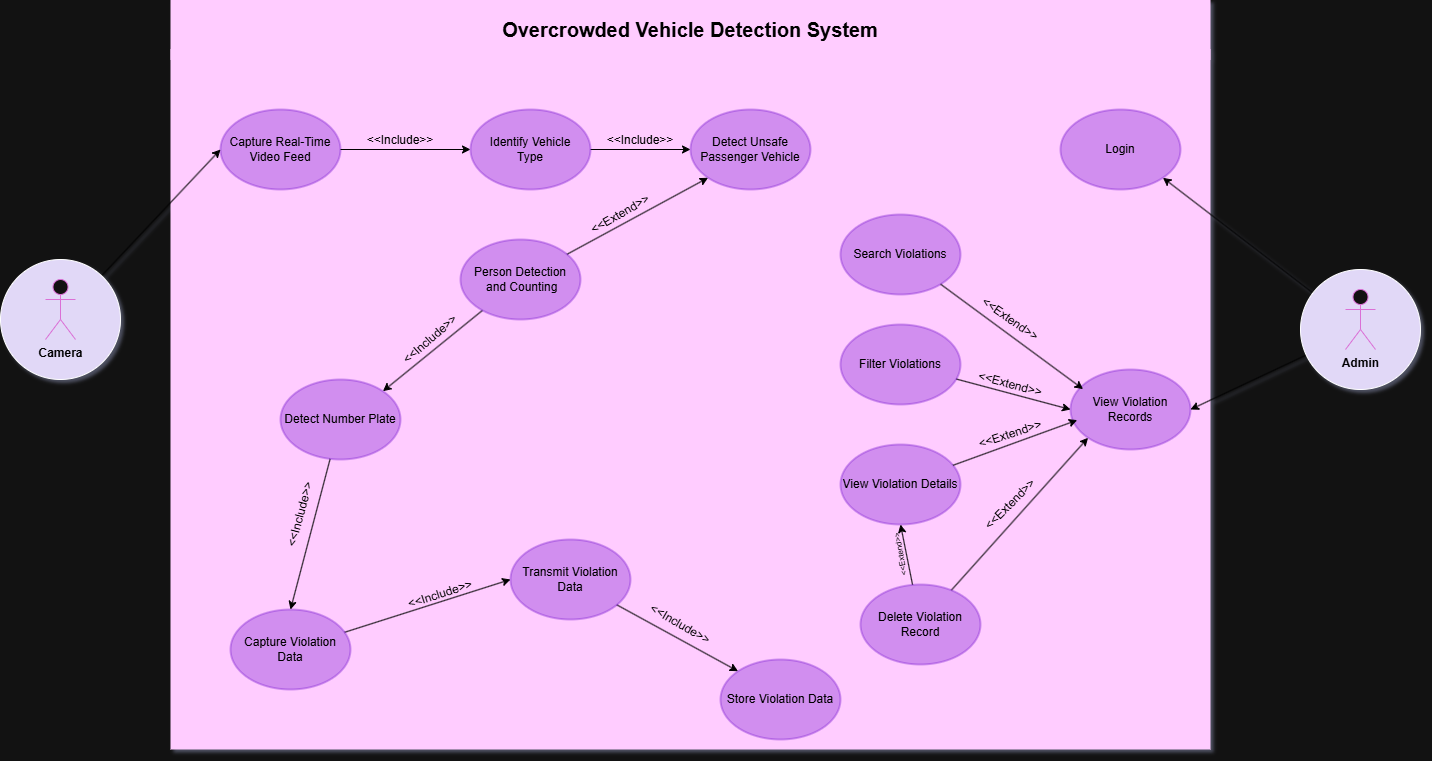

The diagram above was exported from draw.io. Its source (the exported page's mxGraphModel, read from the mxfile embedded in the PNG):
<mxGraphModel dx="2211" dy="1995" grid="1" gridSize="10" guides="1" tooltips="1" connect="1" arrows="1" fold="1" page="1" pageScale="1" pageWidth="827" pageHeight="1169" math="0" shadow="0">
  <root>
    <mxCell id="0" />
    <mxCell id="1" parent="0" />
    <mxCell id="H0Udnlms3z8eI2fXLfsS-7" value="" style="rounded=0;whiteSpace=wrap;html=1;fillColor=light-dark(#FFCCFF,#FFCCFF);strokeColor=none;" parent="1" vertex="1">
      <mxGeometry x="90" width="1040" height="700" as="geometry" />
    </mxCell>
    <mxCell id="H0Udnlms3z8eI2fXLfsS-2" value="&lt;font style=&quot;color: light-dark(rgb(0, 0, 0), rgb(0, 0, 0));&quot;&gt;Capture Real-Time Video Feed&lt;/font&gt;" style="ellipse;whiteSpace=wrap;html=1;fillColor=light-dark(#6600CC,#6600CC);fontColor=#000000;strokeColor=light-dark(#6600CC,#6600CC);fillStyle=auto;gradientColor=none;strokeWidth=2;opacity=30;" parent="1" vertex="1">
      <mxGeometry x="140" y="60" width="120" height="80" as="geometry" />
    </mxCell>
    <mxCell id="H0Udnlms3z8eI2fXLfsS-10" style="edgeStyle=orthogonalEdgeStyle;rounded=0;orthogonalLoop=1;jettySize=auto;html=1;entryX=0;entryY=0.5;entryDx=0;entryDy=0;strokeColor=light-dark(#000000,#000000);exitX=1;exitY=0.5;exitDx=0;exitDy=0;" parent="1" source="H0Udnlms3z8eI2fXLfsS-2" target="H0Udnlms3z8eI2fXLfsS-16" edge="1">
      <mxGeometry relative="1" as="geometry">
        <mxPoint x="260" y="210" as="sourcePoint" />
      </mxGeometry>
    </mxCell>
    <mxCell id="H0Udnlms3z8eI2fXLfsS-9" value="&lt;font style=&quot;color: light-dark(rgb(0, 0, 0), rgb(0, 0, 0));&quot;&gt;Detect Unsafe Passenger Vehicle&lt;/font&gt;" style="ellipse;whiteSpace=wrap;html=1;fillColor=light-dark(#6600CC,#6600CC);fontColor=#000000;strokeColor=light-dark(#6600CC,#6600CC);fillStyle=auto;gradientColor=none;strokeWidth=2;opacity=30;" parent="1" vertex="1">
      <mxGeometry x="610" y="60" width="120" height="80" as="geometry" />
    </mxCell>
    <mxCell id="H0Udnlms3z8eI2fXLfsS-11" value="&lt;font style=&quot;color: light-dark(rgb(0, 0, 0), rgb(0, 0, 0));&quot;&gt;&amp;lt;&amp;lt;Include&amp;gt;&amp;gt;&lt;/font&gt;" style="text;html=1;whiteSpace=wrap;strokeColor=none;fillColor=none;align=center;verticalAlign=middle;rounded=0;" parent="1" vertex="1">
      <mxGeometry x="290" y="76" width="60" height="30" as="geometry" />
    </mxCell>
    <mxCell id="H0Udnlms3z8eI2fXLfsS-15" value="&lt;font style=&quot;color: light-dark(rgb(0, 0, 0), rgb(0, 0, 0));&quot;&gt;&amp;lt;&amp;lt;Extend&amp;gt;&amp;gt;&lt;/font&gt;" style="text;html=1;whiteSpace=wrap;strokeColor=none;fillColor=none;align=center;verticalAlign=middle;rounded=0;rotation=35;" parent="1" vertex="1">
      <mxGeometry x="900" y="255" width="60" height="30" as="geometry" />
    </mxCell>
    <mxCell id="vrLjXLGAAj6YA__75Q3R-1" style="edgeStyle=orthogonalEdgeStyle;rounded=0;orthogonalLoop=1;jettySize=auto;html=1;entryX=0;entryY=0.5;entryDx=0;entryDy=0;strokeColor=light-dark(#000000,#000000);" parent="1" source="H0Udnlms3z8eI2fXLfsS-16" target="H0Udnlms3z8eI2fXLfsS-9" edge="1">
      <mxGeometry relative="1" as="geometry" />
    </mxCell>
    <mxCell id="H0Udnlms3z8eI2fXLfsS-16" value="&lt;font style=&quot;color: light-dark(rgb(0, 0, 0), rgb(0, 0, 0));&quot;&gt;Identify Vehicle&lt;/font&gt;&lt;div&gt;&lt;span style=&quot;color: light-dark(rgb(0, 0, 0), rgb(0, 0, 0)); background-color: transparent;&quot;&gt;Type&lt;/span&gt;&lt;/div&gt;" style="ellipse;whiteSpace=wrap;html=1;fillColor=light-dark(#6600CC,#6600CC);fontColor=#000000;strokeColor=light-dark(#6600CC,#6600CC);fillStyle=auto;gradientColor=none;strokeWidth=2;opacity=30;" parent="1" vertex="1">
      <mxGeometry x="390" y="60" width="120" height="80" as="geometry" />
    </mxCell>
    <mxCell id="H0Udnlms3z8eI2fXLfsS-22" style="rounded=0;orthogonalLoop=1;jettySize=auto;html=1;entryX=0;entryY=0.5;entryDx=0;entryDy=0;strokeColor=light-dark(#000000,#000000);" parent="1" source="H0Udnlms3z8eI2fXLfsS-19" target="H0Udnlms3z8eI2fXLfsS-20" edge="1">
      <mxGeometry relative="1" as="geometry" />
    </mxCell>
    <mxCell id="H0Udnlms3z8eI2fXLfsS-19" value="&lt;font style=&quot;color: light-dark(rgb(0, 0, 0), rgb(0, 0, 0));&quot;&gt;Capture Violation Data&lt;/font&gt;" style="ellipse;whiteSpace=wrap;html=1;fillColor=light-dark(#6600CC,#6600CC);fontColor=#000000;strokeColor=light-dark(#6600CC,#6600CC);fillStyle=auto;gradientColor=none;strokeWidth=2;opacity=30;" parent="1" vertex="1">
      <mxGeometry x="150" y="560" width="120" height="80" as="geometry" />
    </mxCell>
    <mxCell id="vrLjXLGAAj6YA__75Q3R-13" style="rounded=0;orthogonalLoop=1;jettySize=auto;html=1;entryX=0;entryY=0;entryDx=0;entryDy=0;strokeColor=light-dark(#000000,#000000);" parent="1" source="H0Udnlms3z8eI2fXLfsS-20" target="H0Udnlms3z8eI2fXLfsS-21" edge="1">
      <mxGeometry relative="1" as="geometry" />
    </mxCell>
    <mxCell id="H0Udnlms3z8eI2fXLfsS-20" value="&lt;font style=&quot;color: light-dark(rgb(0, 0, 0), rgb(0, 0, 0));&quot;&gt;Transmit Violation Data&lt;/font&gt;" style="ellipse;whiteSpace=wrap;html=1;fillColor=light-dark(#6600CC,#6600CC);fontColor=#000000;strokeColor=light-dark(#6600CC,#6600CC);fillStyle=auto;gradientColor=none;strokeWidth=2;opacity=30;" parent="1" vertex="1">
      <mxGeometry x="430" y="490" width="120" height="80" as="geometry" />
    </mxCell>
    <mxCell id="H0Udnlms3z8eI2fXLfsS-21" value="&lt;font style=&quot;color: light-dark(rgb(0, 0, 0), rgb(0, 0, 0));&quot;&gt;Store Violation Data&lt;/font&gt;" style="ellipse;whiteSpace=wrap;html=1;fillColor=light-dark(#6600CC,#6600CC);fontColor=#000000;strokeColor=light-dark(#6600CC,#6600CC);fillStyle=auto;gradientColor=none;strokeWidth=2;opacity=30;" parent="1" vertex="1">
      <mxGeometry x="640" y="610" width="120" height="80" as="geometry" />
    </mxCell>
    <mxCell id="H0Udnlms3z8eI2fXLfsS-24" value="&lt;font style=&quot;color: light-dark(rgb(0, 0, 0), rgb(0, 0, 0));&quot;&gt;&amp;lt;&amp;lt;Include&amp;gt;&amp;gt;&lt;/font&gt;" style="text;html=1;whiteSpace=wrap;strokeColor=none;fillColor=none;align=center;verticalAlign=middle;rounded=0;rotation=-18;" parent="1" vertex="1">
      <mxGeometry x="330" y="530" width="60" height="30" as="geometry" />
    </mxCell>
    <mxCell id="H0Udnlms3z8eI2fXLfsS-28" value="&lt;font style=&quot;color: light-dark(rgb(0, 0, 0), rgb(0, 0, 0));&quot;&gt;Login&lt;/font&gt;" style="ellipse;whiteSpace=wrap;html=1;fillColor=light-dark(#6600CC,#6600CC);fontColor=#000000;strokeColor=light-dark(#6600CC,#6600CC);fillStyle=auto;gradientColor=none;strokeWidth=2;opacity=30;" parent="1" vertex="1">
      <mxGeometry x="980" y="60" width="120" height="80" as="geometry" />
    </mxCell>
    <mxCell id="H0Udnlms3z8eI2fXLfsS-29" value="&lt;font style=&quot;color: light-dark(rgb(0, 0, 0), rgb(0, 0, 0));&quot;&gt;View Violation Records&lt;/font&gt;" style="ellipse;whiteSpace=wrap;html=1;fillColor=light-dark(#6600CC,#6600CC);fontColor=#000000;strokeColor=light-dark(#6600CC,#6600CC);fillStyle=auto;gradientColor=none;strokeWidth=2;opacity=30;" parent="1" vertex="1">
      <mxGeometry x="990" y="320" width="120" height="80" as="geometry" />
    </mxCell>
    <mxCell id="H0Udnlms3z8eI2fXLfsS-30" value="&lt;font style=&quot;color: light-dark(rgb(0, 0, 0), rgb(0, 0, 0));&quot;&gt;Search Violations&lt;/font&gt;" style="ellipse;whiteSpace=wrap;html=1;fillColor=light-dark(#6600CC,#6600CC);fontColor=#000000;strokeColor=light-dark(#6600CC,#6600CC);fillStyle=auto;gradientColor=none;strokeWidth=2;opacity=30;" parent="1" vertex="1">
      <mxGeometry x="760" y="165" width="120" height="80" as="geometry" />
    </mxCell>
    <mxCell id="H0Udnlms3z8eI2fXLfsS-52" style="rounded=0;orthogonalLoop=1;jettySize=auto;html=1;entryX=0;entryY=0.5;entryDx=0;entryDy=0;strokeColor=light-dark(#000000,#000000);" parent="1" source="H0Udnlms3z8eI2fXLfsS-31" target="H0Udnlms3z8eI2fXLfsS-29" edge="1">
      <mxGeometry relative="1" as="geometry" />
    </mxCell>
    <mxCell id="H0Udnlms3z8eI2fXLfsS-31" value="&lt;font style=&quot;color: light-dark(rgb(0, 0, 0), rgb(0, 0, 0));&quot;&gt;Filter Violations&lt;/font&gt;" style="ellipse;whiteSpace=wrap;html=1;fillColor=light-dark(#6600CC,#6600CC);fontColor=#000000;strokeColor=light-dark(#6600CC,#6600CC);fillStyle=auto;gradientColor=none;strokeWidth=2;opacity=30;" parent="1" vertex="1">
      <mxGeometry x="760" y="275" width="120" height="80" as="geometry" />
    </mxCell>
    <mxCell id="H0Udnlms3z8eI2fXLfsS-32" value="&lt;font style=&quot;color: light-dark(rgb(0, 0, 0), rgb(0, 0, 0));&quot;&gt;View Violation Details&lt;/font&gt;" style="ellipse;whiteSpace=wrap;html=1;fillColor=light-dark(#6600CC,#6600CC);fontColor=#000000;strokeColor=light-dark(#6600CC,#6600CC);fillStyle=auto;gradientColor=none;strokeWidth=2;opacity=30;" parent="1" vertex="1">
      <mxGeometry x="760" y="395" width="120" height="80" as="geometry" />
    </mxCell>
    <mxCell id="H0Udnlms3z8eI2fXLfsS-54" style="rounded=0;orthogonalLoop=1;jettySize=auto;html=1;entryX=0;entryY=1;entryDx=0;entryDy=0;strokeColor=light-dark(#000000,#000000);" parent="1" source="H0Udnlms3z8eI2fXLfsS-33" target="H0Udnlms3z8eI2fXLfsS-29" edge="1">
      <mxGeometry relative="1" as="geometry" />
    </mxCell>
    <mxCell id="KJi7XQWg9OVQx-7Pv0sq-3" value="" style="rounded=0;orthogonalLoop=1;jettySize=auto;html=1;entryX=0.5;entryY=1;entryDx=0;entryDy=0;fontColor=light-dark(#000000,#000000);strokeColor=light-dark(#000000,#000000);" edge="1" parent="1" source="H0Udnlms3z8eI2fXLfsS-33" target="H0Udnlms3z8eI2fXLfsS-32">
      <mxGeometry relative="1" as="geometry" />
    </mxCell>
    <mxCell id="H0Udnlms3z8eI2fXLfsS-33" value="&lt;font style=&quot;color: light-dark(rgb(0, 0, 0), rgb(0, 0, 0));&quot;&gt;Delete Violation Record&lt;/font&gt;" style="ellipse;whiteSpace=wrap;html=1;fillColor=light-dark(#6600CC,#6600CC);fontColor=#000000;strokeColor=light-dark(#6600CC,#6600CC);fillStyle=auto;gradientColor=none;strokeWidth=2;opacity=30;" parent="1" vertex="1">
      <mxGeometry x="780" y="535" width="120" height="80" as="geometry" />
    </mxCell>
    <mxCell id="H0Udnlms3z8eI2fXLfsS-35" value="&lt;font style=&quot;color: light-dark(rgb(0, 0, 0), rgb(0, 0, 0)); font-size: 20px;&quot;&gt;&lt;b style=&quot;&quot;&gt;Overcrowded Vehicle Detection System&lt;/b&gt;&lt;/font&gt;" style="rounded=0;whiteSpace=wrap;html=1;fillColor=light-dark(#FFCCFF,#FFCCFF);strokeColor=none;" parent="1" vertex="1">
      <mxGeometry x="90" y="-50" width="1040" height="60" as="geometry" />
    </mxCell>
    <mxCell id="H0Udnlms3z8eI2fXLfsS-42" style="rounded=0;orthogonalLoop=1;jettySize=auto;html=1;entryX=0;entryY=0.5;entryDx=0;entryDy=0;strokeColor=light-dark(#000000,#000000);" parent="1" source="H0Udnlms3z8eI2fXLfsS-36" target="H0Udnlms3z8eI2fXLfsS-2" edge="1">
      <mxGeometry relative="1" as="geometry" />
    </mxCell>
    <mxCell id="H0Udnlms3z8eI2fXLfsS-36" value="" style="ellipse;whiteSpace=wrap;html=1;aspect=fixed;strokeColor=default;fillColor=light-dark(#FFFFFF,#E1D8F7);" parent="1" vertex="1">
      <mxGeometry x="-80" y="210" width="120" height="120" as="geometry" />
    </mxCell>
    <mxCell id="H0Udnlms3z8eI2fXLfsS-37" value="&lt;font style=&quot;color: light-dark(rgb(0, 0, 0), rgb(0, 0, 0));&quot;&gt;&lt;b&gt;Camera&lt;/b&gt;&lt;/font&gt;" style="shape=umlActor;verticalLabelPosition=bottom;verticalAlign=top;html=1;outlineConnect=0;strokeColor=light-dark(#DA70D6,#DA70D6);" parent="1" vertex="1">
      <mxGeometry x="-35" y="230" width="30" height="60" as="geometry" />
    </mxCell>
    <mxCell id="H0Udnlms3z8eI2fXLfsS-45" style="rounded=0;orthogonalLoop=1;jettySize=auto;html=1;entryX=1;entryY=1;entryDx=0;entryDy=0;strokeColor=light-dark(#000000,#000000);" parent="1" source="H0Udnlms3z8eI2fXLfsS-40" target="H0Udnlms3z8eI2fXLfsS-28" edge="1">
      <mxGeometry relative="1" as="geometry" />
    </mxCell>
    <mxCell id="H0Udnlms3z8eI2fXLfsS-46" style="rounded=0;orthogonalLoop=1;jettySize=auto;html=1;entryX=1;entryY=0.5;entryDx=0;entryDy=0;strokeColor=light-dark(#000000,#000000);" parent="1" source="H0Udnlms3z8eI2fXLfsS-40" target="H0Udnlms3z8eI2fXLfsS-29" edge="1">
      <mxGeometry relative="1" as="geometry" />
    </mxCell>
    <mxCell id="H0Udnlms3z8eI2fXLfsS-40" value="" style="ellipse;whiteSpace=wrap;html=1;aspect=fixed;strokeColor=default;fillColor=light-dark(#FFFFFF,#E1D8F7);" parent="1" vertex="1">
      <mxGeometry x="1220" y="220" width="120" height="120" as="geometry" />
    </mxCell>
    <mxCell id="H0Udnlms3z8eI2fXLfsS-41" value="&lt;font style=&quot;color: light-dark(rgb(0, 0, 0), rgb(0, 0, 0));&quot;&gt;&lt;b&gt;Admin&lt;/b&gt;&lt;/font&gt;" style="shape=umlActor;verticalLabelPosition=bottom;verticalAlign=top;html=1;outlineConnect=0;strokeColor=light-dark(#DA70D6,#DA70D6);" parent="1" vertex="1">
      <mxGeometry x="1265" y="240" width="30" height="60" as="geometry" />
    </mxCell>
    <mxCell id="H0Udnlms3z8eI2fXLfsS-51" style="rounded=0;orthogonalLoop=1;jettySize=auto;html=1;entryX=0.105;entryY=0.245;entryDx=0;entryDy=0;entryPerimeter=0;strokeColor=light-dark(#000000,#000000);" parent="1" source="H0Udnlms3z8eI2fXLfsS-30" target="H0Udnlms3z8eI2fXLfsS-29" edge="1">
      <mxGeometry relative="1" as="geometry" />
    </mxCell>
    <mxCell id="H0Udnlms3z8eI2fXLfsS-53" style="rounded=0;orthogonalLoop=1;jettySize=auto;html=1;entryX=0.056;entryY=0.633;entryDx=0;entryDy=0;entryPerimeter=0;strokeColor=light-dark(#000000,#000000);" parent="1" source="H0Udnlms3z8eI2fXLfsS-32" target="H0Udnlms3z8eI2fXLfsS-29" edge="1">
      <mxGeometry relative="1" as="geometry" />
    </mxCell>
    <mxCell id="H0Udnlms3z8eI2fXLfsS-55" value="&lt;font style=&quot;color: light-dark(rgb(0, 0, 0), rgb(0, 0, 0));&quot;&gt;&amp;lt;&amp;lt;Extend&amp;gt;&amp;gt;&lt;/font&gt;" style="text;html=1;whiteSpace=wrap;strokeColor=none;fillColor=none;align=center;verticalAlign=middle;rounded=0;rotation=15;" parent="1" vertex="1">
      <mxGeometry x="900" y="320" width="60" height="30" as="geometry" />
    </mxCell>
    <mxCell id="H0Udnlms3z8eI2fXLfsS-57" value="&lt;font style=&quot;color: light-dark(rgb(0, 0, 0), rgb(0, 0, 0));&quot;&gt;&amp;lt;&amp;lt;Extend&amp;gt;&amp;gt;&lt;/font&gt;" style="text;html=1;whiteSpace=wrap;strokeColor=none;fillColor=none;align=center;verticalAlign=middle;rounded=0;rotation=-18;" parent="1" vertex="1">
      <mxGeometry x="900" y="370" width="60" height="30" as="geometry" />
    </mxCell>
    <mxCell id="H0Udnlms3z8eI2fXLfsS-58" value="&lt;font style=&quot;color: light-dark(rgb(0, 0, 0), rgb(0, 0, 0));&quot;&gt;&amp;lt;&amp;lt;Extend&amp;gt;&amp;gt;&lt;/font&gt;" style="text;html=1;whiteSpace=wrap;strokeColor=none;fillColor=none;align=center;verticalAlign=middle;rounded=0;rotation=-45;" parent="1" vertex="1">
      <mxGeometry x="900" y="440" width="60" height="30" as="geometry" />
    </mxCell>
    <mxCell id="vrLjXLGAAj6YA__75Q3R-6" style="rounded=0;orthogonalLoop=1;jettySize=auto;html=1;entryX=0.5;entryY=0;entryDx=0;entryDy=0;strokeColor=light-dark(#000000,#000000);" parent="1" source="H0Udnlms3z8eI2fXLfsS-59" target="H0Udnlms3z8eI2fXLfsS-19" edge="1">
      <mxGeometry relative="1" as="geometry" />
    </mxCell>
    <mxCell id="H0Udnlms3z8eI2fXLfsS-59" value="&lt;font style=&quot;color: light-dark(rgb(0, 0, 0), rgb(0, 0, 0));&quot;&gt;Detect Number Plate&lt;/font&gt;" style="ellipse;whiteSpace=wrap;html=1;fillColor=light-dark(#6600CC,#6600CC);fontColor=#000000;strokeColor=light-dark(#6600CC,#6600CC);fillStyle=auto;gradientColor=none;strokeWidth=2;opacity=30;" parent="1" vertex="1">
      <mxGeometry x="200" y="330" width="120" height="80" as="geometry" />
    </mxCell>
    <mxCell id="vrLjXLGAAj6YA__75Q3R-2" value="&lt;font style=&quot;color: light-dark(rgb(0, 0, 0), rgb(0, 0, 0));&quot;&gt;&amp;lt;&amp;lt;Include&amp;gt;&amp;gt;&lt;/font&gt;" style="text;html=1;whiteSpace=wrap;strokeColor=none;fillColor=none;align=center;verticalAlign=middle;rounded=0;" parent="1" vertex="1">
      <mxGeometry x="530" y="76" width="60" height="30" as="geometry" />
    </mxCell>
    <mxCell id="vrLjXLGAAj6YA__75Q3R-7" value="&lt;font style=&quot;color: light-dark(rgb(0, 0, 0), rgb(0, 0, 0));&quot;&gt;&amp;lt;&amp;lt;Include&amp;gt;&amp;gt;&lt;/font&gt;" style="text;html=1;whiteSpace=wrap;strokeColor=none;fillColor=none;align=center;verticalAlign=middle;rounded=0;rotation=-75;" parent="1" vertex="1">
      <mxGeometry x="190" y="450" width="60" height="30" as="geometry" />
    </mxCell>
    <mxCell id="6s66wxnvaplsyKlP5FTN-2" style="rounded=0;orthogonalLoop=1;jettySize=auto;html=1;entryX=0;entryY=1;entryDx=0;entryDy=0;fontColor=light-dark(#000000,#000000);strokeColor=light-dark(#000000,#000000);" parent="1" source="vrLjXLGAAj6YA__75Q3R-8" target="H0Udnlms3z8eI2fXLfsS-9" edge="1">
      <mxGeometry relative="1" as="geometry" />
    </mxCell>
    <mxCell id="6s66wxnvaplsyKlP5FTN-5" style="rounded=0;orthogonalLoop=1;jettySize=auto;html=1;entryX=1;entryY=0;entryDx=0;entryDy=0;strokeColor=light-dark(#000000,#000000);" parent="1" source="vrLjXLGAAj6YA__75Q3R-8" target="H0Udnlms3z8eI2fXLfsS-59" edge="1">
      <mxGeometry relative="1" as="geometry" />
    </mxCell>
    <mxCell id="vrLjXLGAAj6YA__75Q3R-8" value="&lt;font&gt;Person Detection&lt;/font&gt;&lt;div&gt;&lt;font&gt;&amp;nbsp;and Counting&lt;/font&gt;&lt;/div&gt;" style="ellipse;whiteSpace=wrap;html=1;fillColor=light-dark(#6600CC,#6600CC);fontColor=light-dark(#000000,#000000);strokeColor=light-dark(#6600CC,#6600CC);fillStyle=auto;gradientColor=none;strokeWidth=2;opacity=30;" parent="1" vertex="1">
      <mxGeometry x="380" y="190" width="120" height="80" as="geometry" />
    </mxCell>
    <mxCell id="vrLjXLGAAj6YA__75Q3R-12" value="&lt;font style=&quot;color: light-dark(rgb(0, 0, 0), rgb(0, 0, 0));&quot;&gt;&amp;lt;&amp;lt;Extend&amp;gt;&amp;gt;&lt;/font&gt;" style="text;html=1;whiteSpace=wrap;strokeColor=none;fillColor=none;align=center;verticalAlign=middle;rounded=0;rotation=-30;" parent="1" vertex="1">
      <mxGeometry x="510" y="150" width="60" height="30" as="geometry" />
    </mxCell>
    <mxCell id="vrLjXLGAAj6YA__75Q3R-14" value="&lt;font style=&quot;color: light-dark(rgb(0, 0, 0), rgb(0, 0, 0));&quot;&gt;&amp;lt;&amp;lt;Include&amp;gt;&amp;gt;&lt;/font&gt;" style="text;html=1;whiteSpace=wrap;strokeColor=none;fillColor=none;align=center;verticalAlign=middle;rounded=0;rotation=30;" parent="1" vertex="1">
      <mxGeometry x="570" y="560" width="60" height="30" as="geometry" />
    </mxCell>
    <mxCell id="6s66wxnvaplsyKlP5FTN-6" value="&lt;font style=&quot;color: light-dark(rgb(0, 0, 0), rgb(0, 0, 0));&quot;&gt;&amp;lt;&amp;lt;Include&amp;gt;&amp;gt;&lt;/font&gt;" style="text;html=1;whiteSpace=wrap;strokeColor=none;fillColor=none;align=center;verticalAlign=middle;rounded=0;rotation=-41;" parent="1" vertex="1">
      <mxGeometry x="320" y="275" width="60" height="30" as="geometry" />
    </mxCell>
    <mxCell id="KJi7XQWg9OVQx-7Pv0sq-2" value="&lt;font style=&quot;color: light-dark(rgb(0, 0, 0), rgb(0, 0, 0));&quot;&gt;&amp;lt;&amp;lt;Extend&amp;gt;&amp;gt;&lt;/font&gt;" style="text;html=1;whiteSpace=wrap;strokeColor=none;fillColor=none;align=center;verticalAlign=middle;rounded=0;rotation=-100;fontSize=8;" vertex="1" parent="1">
      <mxGeometry x="805.1700000000001" y="500" width="29.66" height="9.64" as="geometry" />
    </mxCell>
  </root>
</mxGraphModel>